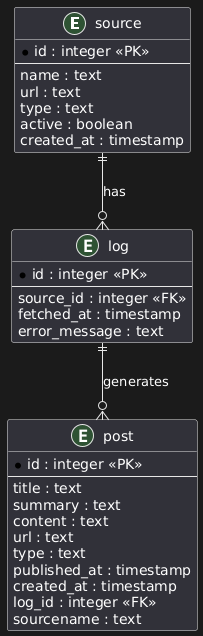

The diagram above was rendered by PlantUML. Its source (embedded in the PNG):
@startuml
entity source {
  * id : integer <<PK>>
  --
  name : text
  url : text
  type : text
  active : boolean
  created_at : timestamp
}

entity log {
  * id : integer <<PK>>
  --
  source_id : integer <<FK>>
  fetched_at : timestamp
  error_message : text
}

entity post {
  * id : integer <<PK>>
  --
  title : text
  summary : text
  content : text
  url : text
  type : text
  published_at : timestamp
  created_at : timestamp
  log_id : integer <<FK>>
  sourcename : text
}

source ||--o{ log : has
log ||--o{ post : generates
@enduml